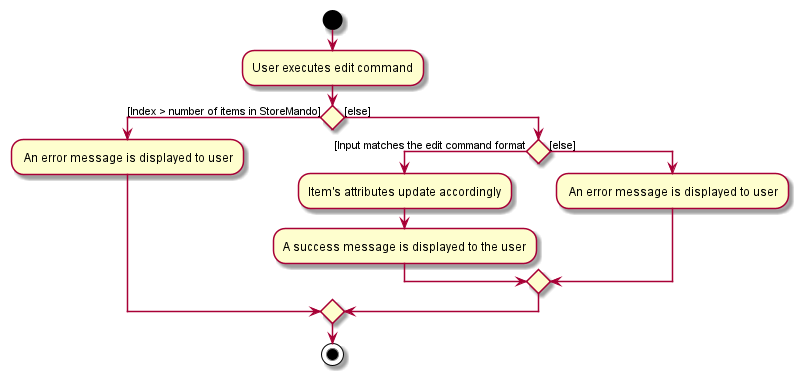

The diagram above was rendered by PlantUML. Its source (embedded in the PNG):
@startuml
'https://plantuml.com/activity-diagram-beta

start
:User executes edit command;
if () then ([Index > number of items in StoreMando])
    : An error message is displayed to user;
else ([else])
    if () then ([Input matches the edit command format)
        :Item's attributes update accordingly;
        :A success message is displayed to the user;
    else ([else])
        : An error message is displayed to user;
    endif
endif
stop

@enduml